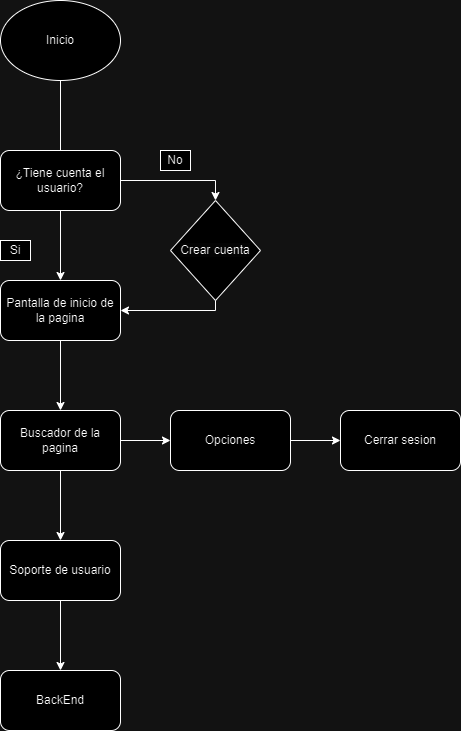

The diagram above was exported from draw.io. Its source (the exported page's mxGraphModel, read from the mxfile embedded in the PNG):
<mxGraphModel dx="1434" dy="780" grid="1" gridSize="10" guides="1" tooltips="1" connect="1" arrows="1" fold="1" page="1" pageScale="1" pageWidth="850" pageHeight="1100" math="0" shadow="0">
  <root>
    <mxCell id="0" />
    <mxCell id="1" parent="0" />
    <mxCell id="LieE_jocooa9kOQWWVQv-1" value="Inicio" style="ellipse;whiteSpace=wrap;html=1;" vertex="1" parent="1">
      <mxGeometry x="140" y="90" width="120" height="80" as="geometry" />
    </mxCell>
    <mxCell id="LieE_jocooa9kOQWWVQv-2" value="" style="endArrow=none;html=1;rounded=0;entryX=0.5;entryY=1;entryDx=0;entryDy=0;exitX=0.5;exitY=0;exitDx=0;exitDy=0;" edge="1" parent="1" source="LieE_jocooa9kOQWWVQv-4" target="LieE_jocooa9kOQWWVQv-1">
      <mxGeometry width="50" height="50" relative="1" as="geometry">
        <mxPoint x="200" y="240" as="sourcePoint" />
        <mxPoint x="450" y="380" as="targetPoint" />
      </mxGeometry>
    </mxCell>
    <mxCell id="LieE_jocooa9kOQWWVQv-4" value="¿Tiene cuenta el usuario?" style="rounded=1;whiteSpace=wrap;html=1;" vertex="1" parent="1">
      <mxGeometry x="140" y="240" width="120" height="60" as="geometry" />
    </mxCell>
    <mxCell id="LieE_jocooa9kOQWWVQv-5" value="Pantalla de inicio de la pagina" style="rounded=1;whiteSpace=wrap;html=1;" vertex="1" parent="1">
      <mxGeometry x="140" y="370" width="120" height="60" as="geometry" />
    </mxCell>
    <mxCell id="LieE_jocooa9kOQWWVQv-7" value="&lt;span style=&quot;color: rgb(0, 0, 0); font-family: Helvetica; font-size: 12px; font-style: normal; font-variant-ligatures: normal; font-variant-caps: normal; font-weight: 400; letter-spacing: normal; orphans: 2; text-align: center; text-indent: 0px; text-transform: none; widows: 2; word-spacing: 0px; -webkit-text-stroke-width: 0px; background-color: rgb(251, 251, 251); text-decoration-thickness: initial; text-decoration-style: initial; text-decoration-color: initial; float: none; display: inline !important;&quot;&gt;Crear cuenta&lt;/span&gt;" style="rhombus;whiteSpace=wrap;html=1;" vertex="1" parent="1">
      <mxGeometry x="310" y="290" width="90" height="100" as="geometry" />
    </mxCell>
    <mxCell id="LieE_jocooa9kOQWWVQv-8" value="" style="endArrow=classic;html=1;rounded=0;exitX=1;exitY=0.5;exitDx=0;exitDy=0;entryX=0.5;entryY=0;entryDx=0;entryDy=0;" edge="1" parent="1" source="LieE_jocooa9kOQWWVQv-4" target="LieE_jocooa9kOQWWVQv-7">
      <mxGeometry width="50" height="50" relative="1" as="geometry">
        <mxPoint x="400" y="430" as="sourcePoint" />
        <mxPoint x="450" y="380" as="targetPoint" />
        <Array as="points">
          <mxPoint x="355" y="270" />
        </Array>
      </mxGeometry>
    </mxCell>
    <mxCell id="LieE_jocooa9kOQWWVQv-9" value="" style="endArrow=classic;html=1;rounded=0;exitX=0.5;exitY=1;exitDx=0;exitDy=0;entryX=1;entryY=0.5;entryDx=0;entryDy=0;" edge="1" parent="1" source="LieE_jocooa9kOQWWVQv-7" target="LieE_jocooa9kOQWWVQv-5">
      <mxGeometry width="50" height="50" relative="1" as="geometry">
        <mxPoint x="400" y="430" as="sourcePoint" />
        <mxPoint x="450" y="380" as="targetPoint" />
        <Array as="points">
          <mxPoint x="355" y="400" />
        </Array>
      </mxGeometry>
    </mxCell>
    <mxCell id="LieE_jocooa9kOQWWVQv-10" value="" style="endArrow=classic;html=1;rounded=0;exitX=0.5;exitY=1;exitDx=0;exitDy=0;entryX=0.5;entryY=0;entryDx=0;entryDy=0;" edge="1" parent="1" source="LieE_jocooa9kOQWWVQv-4" target="LieE_jocooa9kOQWWVQv-5">
      <mxGeometry width="50" height="50" relative="1" as="geometry">
        <mxPoint x="400" y="430" as="sourcePoint" />
        <mxPoint x="450" y="380" as="targetPoint" />
      </mxGeometry>
    </mxCell>
    <mxCell id="LieE_jocooa9kOQWWVQv-11" value="" style="endArrow=classic;html=1;rounded=0;exitX=0.5;exitY=1;exitDx=0;exitDy=0;" edge="1" parent="1" source="LieE_jocooa9kOQWWVQv-5" target="LieE_jocooa9kOQWWVQv-12">
      <mxGeometry width="50" height="50" relative="1" as="geometry">
        <mxPoint x="400" y="430" as="sourcePoint" />
        <mxPoint x="210" y="480" as="targetPoint" />
      </mxGeometry>
    </mxCell>
    <mxCell id="LieE_jocooa9kOQWWVQv-12" value="Buscador de la pagina" style="rounded=1;whiteSpace=wrap;html=1;" vertex="1" parent="1">
      <mxGeometry x="140" y="500" width="120" height="60" as="geometry" />
    </mxCell>
    <mxCell id="LieE_jocooa9kOQWWVQv-13" value="Soporte de usuario" style="rounded=1;whiteSpace=wrap;html=1;" vertex="1" parent="1">
      <mxGeometry x="140" y="630" width="120" height="60" as="geometry" />
    </mxCell>
    <mxCell id="LieE_jocooa9kOQWWVQv-14" value="" style="endArrow=classic;html=1;rounded=0;exitX=0.5;exitY=1;exitDx=0;exitDy=0;entryX=0.5;entryY=0;entryDx=0;entryDy=0;" edge="1" parent="1" source="LieE_jocooa9kOQWWVQv-12" target="LieE_jocooa9kOQWWVQv-13">
      <mxGeometry width="50" height="50" relative="1" as="geometry">
        <mxPoint x="400" y="430" as="sourcePoint" />
        <mxPoint x="450" y="380" as="targetPoint" />
      </mxGeometry>
    </mxCell>
    <mxCell id="LieE_jocooa9kOQWWVQv-16" value="No" style="rounded=0;whiteSpace=wrap;html=1;" vertex="1" parent="1">
      <mxGeometry x="300" y="240" width="30" height="20" as="geometry" />
    </mxCell>
    <mxCell id="LieE_jocooa9kOQWWVQv-17" value="BackEnd" style="rounded=1;whiteSpace=wrap;html=1;" vertex="1" parent="1">
      <mxGeometry x="140" y="760" width="120" height="60" as="geometry" />
    </mxCell>
    <mxCell id="LieE_jocooa9kOQWWVQv-18" value="" style="endArrow=classic;html=1;rounded=0;exitX=0.5;exitY=1;exitDx=0;exitDy=0;entryX=0.5;entryY=0;entryDx=0;entryDy=0;" edge="1" parent="1" source="LieE_jocooa9kOQWWVQv-13" target="LieE_jocooa9kOQWWVQv-17">
      <mxGeometry width="50" height="50" relative="1" as="geometry">
        <mxPoint x="400" y="510" as="sourcePoint" />
        <mxPoint x="450" y="460" as="targetPoint" />
      </mxGeometry>
    </mxCell>
    <mxCell id="LieE_jocooa9kOQWWVQv-19" value="Si" style="rounded=0;whiteSpace=wrap;html=1;" vertex="1" parent="1">
      <mxGeometry x="140" y="330" width="30" height="20" as="geometry" />
    </mxCell>
    <mxCell id="LieE_jocooa9kOQWWVQv-22" style="edgeStyle=orthogonalEdgeStyle;rounded=0;orthogonalLoop=1;jettySize=auto;html=1;exitX=1;exitY=0.5;exitDx=0;exitDy=0;" edge="1" parent="1" source="LieE_jocooa9kOQWWVQv-20" target="LieE_jocooa9kOQWWVQv-23">
      <mxGeometry relative="1" as="geometry">
        <mxPoint x="510" y="530" as="targetPoint" />
      </mxGeometry>
    </mxCell>
    <mxCell id="LieE_jocooa9kOQWWVQv-20" value="Opciones" style="rounded=1;whiteSpace=wrap;html=1;" vertex="1" parent="1">
      <mxGeometry x="310" y="500" width="120" height="60" as="geometry" />
    </mxCell>
    <mxCell id="LieE_jocooa9kOQWWVQv-21" value="" style="endArrow=classic;html=1;rounded=0;exitX=1;exitY=0.5;exitDx=0;exitDy=0;entryX=0;entryY=0.5;entryDx=0;entryDy=0;" edge="1" parent="1" source="LieE_jocooa9kOQWWVQv-12" target="LieE_jocooa9kOQWWVQv-20">
      <mxGeometry width="50" height="50" relative="1" as="geometry">
        <mxPoint x="410" y="510" as="sourcePoint" />
        <mxPoint x="460" y="460" as="targetPoint" />
      </mxGeometry>
    </mxCell>
    <mxCell id="LieE_jocooa9kOQWWVQv-23" value="Cerrar sesion" style="rounded=1;whiteSpace=wrap;html=1;" vertex="1" parent="1">
      <mxGeometry x="480" y="500" width="120" height="60" as="geometry" />
    </mxCell>
  </root>
</mxGraphModel>